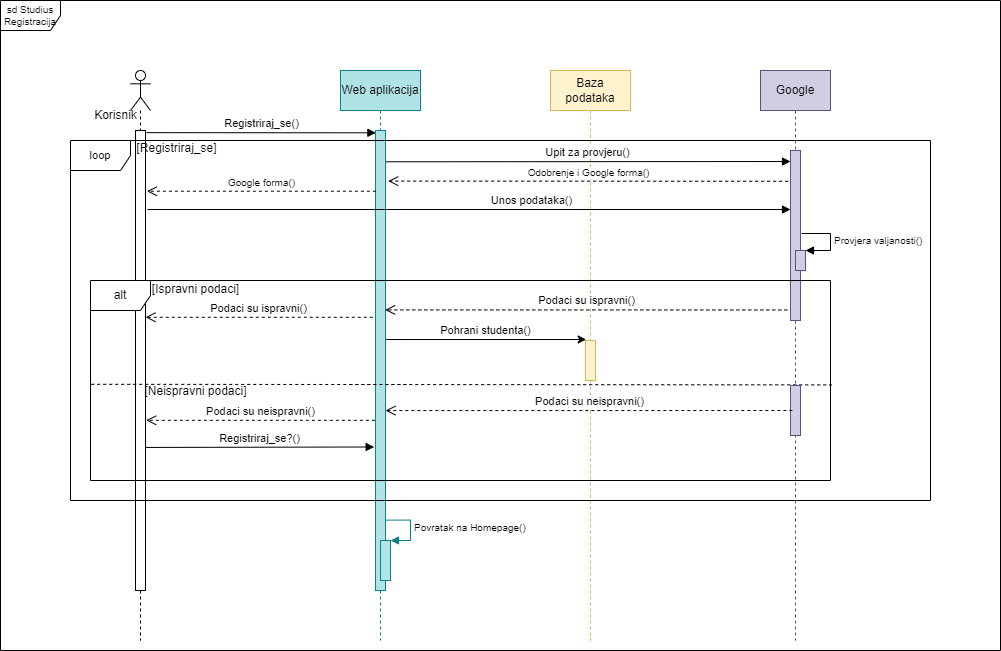

The diagram above was exported from draw.io. Its source (the exported page's mxGraphModel, read from the mxfile embedded in the PNG):
<mxGraphModel dx="1888" dy="1589" grid="1" gridSize="10" guides="1" tooltips="1" connect="1" arrows="1" fold="1" page="1" pageScale="1" pageWidth="850" pageHeight="1100" math="0" shadow="0">
  <root>
    <mxCell id="0" />
    <mxCell id="1" parent="0" />
    <mxCell id="tDZ69JRDFd1WXm0-AqOL-80" value="sd Studius Registracija" style="shape=umlFrame;whiteSpace=wrap;html=1;labelBackgroundColor=none;fontSize=10;gradientColor=none;swimlaneFillColor=default;" parent="1" vertex="1">
      <mxGeometry x="-70" y="-50" width="1000" height="650" as="geometry" />
    </mxCell>
    <mxCell id="tDZ69JRDFd1WXm0-AqOL-7" value="&lt;br&gt;" style="shape=umlLifeline;participant=umlActor;perimeter=lifelinePerimeter;whiteSpace=wrap;html=1;container=1;collapsible=0;recursiveResize=0;verticalAlign=top;spacingTop=36;outlineConnect=0;size=40;" parent="1" vertex="1">
      <mxGeometry x="60" y="20" width="20" height="570" as="geometry" />
    </mxCell>
    <mxCell id="tDZ69JRDFd1WXm0-AqOL-13" value="" style="html=1;points=[];perimeter=orthogonalPerimeter;" parent="tDZ69JRDFd1WXm0-AqOL-7" vertex="1">
      <mxGeometry x="5" y="60" width="10" height="460" as="geometry" />
    </mxCell>
    <mxCell id="tDZ69JRDFd1WXm0-AqOL-9" value="Korisnik&lt;br&gt;" style="text;html=1;align=center;verticalAlign=middle;resizable=0;points=[];autosize=1;strokeColor=none;fillColor=none;" parent="tDZ69JRDFd1WXm0-AqOL-7" vertex="1">
      <mxGeometry x="-50" y="30" width="70" height="30" as="geometry" />
    </mxCell>
    <mxCell id="tDZ69JRDFd1WXm0-AqOL-10" value="Baza podataka" style="shape=umlLifeline;perimeter=lifelinePerimeter;whiteSpace=wrap;html=1;container=1;collapsible=0;recursiveResize=0;outlineConnect=0;fillColor=#fff2cc;strokeColor=#d6b656;" parent="1" vertex="1">
      <mxGeometry x="480" y="20" width="80" height="570" as="geometry" />
    </mxCell>
    <mxCell id="tDZ69JRDFd1WXm0-AqOL-22" value="alt" style="shape=umlFrame;whiteSpace=wrap;html=1;labelBackgroundColor=none;" parent="tDZ69JRDFd1WXm0-AqOL-10" vertex="1">
      <mxGeometry x="-460" y="210" width="740" height="200" as="geometry" />
    </mxCell>
    <mxCell id="tDZ69JRDFd1WXm0-AqOL-46" value="" style="html=1;points=[];perimeter=orthogonalPerimeter;labelBackgroundColor=none;fontSize=12;fillColor=#fff2cc;strokeColor=#d6b656;" parent="tDZ69JRDFd1WXm0-AqOL-10" vertex="1">
      <mxGeometry x="35" y="270" width="10" height="40" as="geometry" />
    </mxCell>
    <mxCell id="tDZ69JRDFd1WXm0-AqOL-62" value="loop" style="shape=umlFrame;whiteSpace=wrap;html=1;labelBackgroundColor=none;fontSize=11;" parent="tDZ69JRDFd1WXm0-AqOL-10" vertex="1">
      <mxGeometry x="-480" y="70" width="860" height="360" as="geometry" />
    </mxCell>
    <mxCell id="tDZ69JRDFd1WXm0-AqOL-24" value="" style="endArrow=none;dashed=1;html=1;rounded=0;exitX=0.001;exitY=0.519;exitDx=0;exitDy=0;exitPerimeter=0;entryX=1.002;entryY=0.522;entryDx=0;entryDy=0;entryPerimeter=0;" parent="tDZ69JRDFd1WXm0-AqOL-10" source="tDZ69JRDFd1WXm0-AqOL-22" target="tDZ69JRDFd1WXm0-AqOL-22" edge="1">
      <mxGeometry width="50" height="50" relative="1" as="geometry">
        <mxPoint x="-420" y="340" as="sourcePoint" />
        <mxPoint x="290" y="474" as="targetPoint" />
        <Array as="points" />
      </mxGeometry>
    </mxCell>
    <mxCell id="tDZ69JRDFd1WXm0-AqOL-38" value="[Ispravni podaci]" style="text;html=1;align=center;verticalAlign=middle;resizable=0;points=[];autosize=1;strokeColor=none;fillColor=none;" parent="tDZ69JRDFd1WXm0-AqOL-10" vertex="1">
      <mxGeometry x="-410" y="204" width="110" height="30" as="geometry" />
    </mxCell>
    <mxCell id="tDZ69JRDFd1WXm0-AqOL-12" value="Google" style="shape=umlLifeline;perimeter=lifelinePerimeter;whiteSpace=wrap;html=1;container=1;collapsible=0;recursiveResize=0;outlineConnect=0;fillColor=#d0cee2;strokeColor=#56517e;" parent="1" vertex="1">
      <mxGeometry x="690" y="20" width="70" height="570" as="geometry" />
    </mxCell>
    <mxCell id="tDZ69JRDFd1WXm0-AqOL-27" value="" style="html=1;points=[];perimeter=orthogonalPerimeter;labelBackgroundColor=none;fillColor=#d0cee2;strokeColor=#56517e;" parent="tDZ69JRDFd1WXm0-AqOL-12" vertex="1">
      <mxGeometry x="30" y="80" width="10" height="170" as="geometry" />
    </mxCell>
    <mxCell id="tDZ69JRDFd1WXm0-AqOL-42" value="" style="html=1;points=[];perimeter=orthogonalPerimeter;labelBackgroundColor=none;fillColor=#d0cee2;strokeColor=#56517e;" parent="tDZ69JRDFd1WXm0-AqOL-12" vertex="1">
      <mxGeometry x="30" y="315" width="10" height="50" as="geometry" />
    </mxCell>
    <mxCell id="tDZ69JRDFd1WXm0-AqOL-49" value="" style="html=1;points=[];perimeter=orthogonalPerimeter;labelBackgroundColor=none;fontSize=10;fillColor=#d0cee2;strokeColor=#56517e;" parent="tDZ69JRDFd1WXm0-AqOL-12" vertex="1">
      <mxGeometry x="35" y="180" width="10" height="20" as="geometry" />
    </mxCell>
    <mxCell id="tDZ69JRDFd1WXm0-AqOL-50" value="Provjera valjanosti()" style="edgeStyle=orthogonalEdgeStyle;html=1;align=left;spacingLeft=2;endArrow=block;rounded=0;entryX=1;entryY=0;fontSize=10;" parent="tDZ69JRDFd1WXm0-AqOL-12" target="tDZ69JRDFd1WXm0-AqOL-49" edge="1">
      <mxGeometry relative="1" as="geometry">
        <mxPoint x="41" y="163" as="sourcePoint" />
        <Array as="points">
          <mxPoint x="70" y="163" />
          <mxPoint x="70" y="180" />
        </Array>
      </mxGeometry>
    </mxCell>
    <mxCell id="tDZ69JRDFd1WXm0-AqOL-79" value="" style="endArrow=none;html=1;rounded=0;fontSize=10;" parent="tDZ69JRDFd1WXm0-AqOL-12" edge="1">
      <mxGeometry width="50" height="50" relative="1" as="geometry">
        <mxPoint y="210" as="sourcePoint" />
        <mxPoint x="60" y="210" as="targetPoint" />
      </mxGeometry>
    </mxCell>
    <mxCell id="tDZ69JRDFd1WXm0-AqOL-21" value="Unos podataka()" style="html=1;verticalAlign=bottom;endArrow=block;rounded=0;" parent="1" edge="1">
      <mxGeometry x="0.1938" width="80" relative="1" as="geometry">
        <mxPoint x="77" y="159" as="sourcePoint" />
        <mxPoint x="720" y="159" as="targetPoint" />
        <mxPoint as="offset" />
      </mxGeometry>
    </mxCell>
    <mxCell id="tDZ69JRDFd1WXm0-AqOL-34" value="Upit za provjeru()" style="html=1;verticalAlign=bottom;endArrow=block;rounded=0;exitX=0.9;exitY=0.068;exitDx=0;exitDy=0;exitPerimeter=0;" parent="1" source="tDZ69JRDFd1WXm0-AqOL-52" edge="1">
      <mxGeometry width="80" relative="1" as="geometry">
        <mxPoint x="406.76" y="119.20000000000005" as="sourcePoint" />
        <mxPoint x="720" y="111" as="targetPoint" />
      </mxGeometry>
    </mxCell>
    <mxCell id="tDZ69JRDFd1WXm0-AqOL-37" value="Podaci su ispravni()" style="html=1;verticalAlign=bottom;endArrow=open;dashed=1;endSize=8;rounded=0;exitX=-0.317;exitY=0.938;exitDx=0;exitDy=0;exitPerimeter=0;entryX=0.962;entryY=0.39;entryDx=0;entryDy=0;entryPerimeter=0;" parent="1" source="tDZ69JRDFd1WXm0-AqOL-27" target="tDZ69JRDFd1WXm0-AqOL-52" edge="1">
      <mxGeometry relative="1" as="geometry">
        <mxPoint x="680" y="244.57999999999998" as="sourcePoint" />
        <mxPoint x="405" y="245" as="targetPoint" />
        <Array as="points" />
      </mxGeometry>
    </mxCell>
    <mxCell id="tDZ69JRDFd1WXm0-AqOL-47" value="" style="endArrow=classic;html=1;rounded=0;fontSize=15;fontColor=#000000;entryX=0.067;entryY=-0.025;entryDx=0;entryDy=0;entryPerimeter=0;" parent="1" source="tDZ69JRDFd1WXm0-AqOL-51" target="tDZ69JRDFd1WXm0-AqOL-46" edge="1">
      <mxGeometry width="50" height="50" relative="1" as="geometry">
        <mxPoint x="405.48" y="276.15999999999997" as="sourcePoint" />
        <mxPoint x="320" y="220" as="targetPoint" />
        <Array as="points" />
      </mxGeometry>
    </mxCell>
    <mxCell id="tDZ69JRDFd1WXm0-AqOL-14" value="Registriraj_se()" style="html=1;verticalAlign=bottom;endArrow=block;rounded=0;exitX=0.941;exitY=1.072;exitDx=0;exitDy=0;exitPerimeter=0;entryX=0.038;entryY=0.005;entryDx=0;entryDy=0;entryPerimeter=0;" parent="1" source="tDZ69JRDFd1WXm0-AqOL-9" target="tDZ69JRDFd1WXm0-AqOL-52" edge="1">
      <mxGeometry width="80" relative="1" as="geometry">
        <mxPoint x="77.5" y="90" as="sourcePoint" />
        <mxPoint x="172.5" y="90" as="targetPoint" />
      </mxGeometry>
    </mxCell>
    <mxCell id="tDZ69JRDFd1WXm0-AqOL-51" value="Web aplikacija" style="shape=umlLifeline;perimeter=lifelinePerimeter;whiteSpace=wrap;html=1;container=1;collapsible=0;recursiveResize=0;outlineConnect=0;labelBackgroundColor=none;fontSize=12;fillColor=#b0e3e6;strokeColor=#0e8088;" parent="1" vertex="1">
      <mxGeometry x="270" y="20" width="80" height="570" as="geometry" />
    </mxCell>
    <mxCell id="tDZ69JRDFd1WXm0-AqOL-52" value="" style="html=1;points=[];perimeter=orthogonalPerimeter;labelBackgroundColor=none;fontSize=12;fillColor=#b0e3e6;strokeColor=#0e8088;" parent="tDZ69JRDFd1WXm0-AqOL-51" vertex="1">
      <mxGeometry x="35" y="60" width="10" height="460" as="geometry" />
    </mxCell>
    <mxCell id="tDZ69JRDFd1WXm0-AqOL-64" value="" style="html=1;points=[];perimeter=orthogonalPerimeter;labelBackgroundColor=none;fontSize=10;fillColor=#b0e3e6;strokeColor=#0e8088;" parent="tDZ69JRDFd1WXm0-AqOL-51" vertex="1">
      <mxGeometry x="40" y="470" width="10" height="40" as="geometry" />
    </mxCell>
    <mxCell id="tDZ69JRDFd1WXm0-AqOL-65" value="Povratak na Homepage()" style="edgeStyle=orthogonalEdgeStyle;html=1;align=left;spacingLeft=2;endArrow=block;rounded=0;entryX=1;entryY=0;fontSize=10;fillColor=#b0e3e6;strokeColor=#0e8088;exitX=1.067;exitY=0.847;exitDx=0;exitDy=0;exitPerimeter=0;" parent="tDZ69JRDFd1WXm0-AqOL-51" source="tDZ69JRDFd1WXm0-AqOL-52" target="tDZ69JRDFd1WXm0-AqOL-64" edge="1">
      <mxGeometry relative="1" as="geometry">
        <mxPoint x="50" y="450" as="sourcePoint" />
        <Array as="points">
          <mxPoint x="70" y="450" />
          <mxPoint x="70" y="470" />
        </Array>
      </mxGeometry>
    </mxCell>
    <mxCell id="tDZ69JRDFd1WXm0-AqOL-71" value="" style="endArrow=none;html=1;rounded=0;fontSize=10;" parent="tDZ69JRDFd1WXm0-AqOL-51" edge="1">
      <mxGeometry width="50" height="50" relative="1" as="geometry">
        <mxPoint x="10" y="139" as="sourcePoint" />
        <mxPoint x="70" y="139" as="targetPoint" />
      </mxGeometry>
    </mxCell>
    <mxCell id="tDZ69JRDFd1WXm0-AqOL-74" value="" style="endArrow=none;html=1;rounded=0;fontSize=10;" parent="tDZ69JRDFd1WXm0-AqOL-51" edge="1">
      <mxGeometry width="50" height="50" relative="1" as="geometry">
        <mxPoint x="15" y="210" as="sourcePoint" />
        <mxPoint x="75" y="210" as="targetPoint" />
      </mxGeometry>
    </mxCell>
    <mxCell id="tDZ69JRDFd1WXm0-AqOL-75" value="" style="endArrow=none;html=1;rounded=0;fontSize=10;" parent="tDZ69JRDFd1WXm0-AqOL-51" edge="1">
      <mxGeometry width="50" height="50" relative="1" as="geometry">
        <mxPoint x="10" y="70" as="sourcePoint" />
        <mxPoint x="70" y="70" as="targetPoint" />
      </mxGeometry>
    </mxCell>
    <mxCell id="tDZ69JRDFd1WXm0-AqOL-76" value="" style="endArrow=none;html=1;rounded=0;fontSize=10;" parent="tDZ69JRDFd1WXm0-AqOL-51" edge="1">
      <mxGeometry width="50" height="50" relative="1" as="geometry">
        <mxPoint x="10" y="410" as="sourcePoint" />
        <mxPoint x="70" y="410" as="targetPoint" />
      </mxGeometry>
    </mxCell>
    <mxCell id="tDZ69JRDFd1WXm0-AqOL-77" value="" style="endArrow=none;html=1;rounded=0;fontSize=10;" parent="tDZ69JRDFd1WXm0-AqOL-51" edge="1">
      <mxGeometry width="50" height="50" relative="1" as="geometry">
        <mxPoint x="10" y="430" as="sourcePoint" />
        <mxPoint x="70" y="430" as="targetPoint" />
      </mxGeometry>
    </mxCell>
    <mxCell id="tDZ69JRDFd1WXm0-AqOL-78" value="" style="endArrow=none;dashed=1;html=1;rounded=0;fontSize=10;" parent="tDZ69JRDFd1WXm0-AqOL-51" edge="1">
      <mxGeometry width="50" height="50" relative="1" as="geometry">
        <mxPoint x="9" y="314" as="sourcePoint" />
        <mxPoint x="67.5" y="314" as="targetPoint" />
      </mxGeometry>
    </mxCell>
    <mxCell id="tDZ69JRDFd1WXm0-AqOL-58" value="Podaci su neispravni()" style="html=1;verticalAlign=bottom;endArrow=open;dashed=1;endSize=8;rounded=0;exitX=-0.317;exitY=0.938;exitDx=0;exitDy=0;exitPerimeter=0;" parent="1" target="tDZ69JRDFd1WXm0-AqOL-52" edge="1">
      <mxGeometry relative="1" as="geometry">
        <mxPoint x="721.8299999999999" y="359.99999999999994" as="sourcePoint" />
        <mxPoint x="320" y="360.06" as="targetPoint" />
        <Array as="points">
          <mxPoint x="525" y="360.06" />
        </Array>
      </mxGeometry>
    </mxCell>
    <mxCell id="tDZ69JRDFd1WXm0-AqOL-59" value="Podaci su neispravni()" style="html=1;verticalAlign=bottom;endArrow=open;dashed=1;endSize=8;rounded=0;exitX=-0.067;exitY=0.63;exitDx=0;exitDy=0;exitPerimeter=0;entryX=1.067;entryY=0.63;entryDx=0;entryDy=0;entryPerimeter=0;" parent="1" source="tDZ69JRDFd1WXm0-AqOL-52" target="tDZ69JRDFd1WXm0-AqOL-13" edge="1">
      <mxGeometry relative="1" as="geometry">
        <mxPoint x="300" y="370" as="sourcePoint" />
        <mxPoint x="70" y="370.05999999999995" as="targetPoint" />
        <Array as="points" />
      </mxGeometry>
    </mxCell>
    <mxCell id="tDZ69JRDFd1WXm0-AqOL-57" value="&lt;font style=&quot;font-size: 11px;&quot;&gt;Podaci su ispravni()&lt;/font&gt;" style="html=1;verticalAlign=bottom;endArrow=open;dashed=1;endSize=8;rounded=0;fontSize=12;exitX=-0.269;exitY=0.406;exitDx=0;exitDy=0;exitPerimeter=0;" parent="1" source="tDZ69JRDFd1WXm0-AqOL-52" target="tDZ69JRDFd1WXm0-AqOL-13" edge="1">
      <mxGeometry relative="1" as="geometry">
        <mxPoint x="305" y="230" as="sourcePoint" />
        <mxPoint x="80" y="230" as="targetPoint" />
      </mxGeometry>
    </mxCell>
    <mxCell id="tDZ69JRDFd1WXm0-AqOL-61" value="Registriraj_se?()" style="html=1;verticalAlign=bottom;endArrow=block;rounded=0;entryX=-0.133;entryY=0.688;entryDx=0;entryDy=0;entryPerimeter=0;exitX=1;exitY=0.689;exitDx=0;exitDy=0;exitPerimeter=0;" parent="1" source="tDZ69JRDFd1WXm0-AqOL-13" target="tDZ69JRDFd1WXm0-AqOL-52" edge="1">
      <mxGeometry width="80" relative="1" as="geometry">
        <mxPoint x="80.00000000000003" y="400" as="sourcePoint" />
        <mxPoint x="300" y="420" as="targetPoint" />
      </mxGeometry>
    </mxCell>
    <mxCell id="tDZ69JRDFd1WXm0-AqOL-63" value="&lt;font style=&quot;font-size: 12px;&quot;&gt;[Registriraj_se]&lt;/font&gt;" style="text;html=1;align=center;verticalAlign=middle;resizable=0;points=[];autosize=1;strokeColor=none;fillColor=none;fontSize=11;" parent="1" vertex="1">
      <mxGeometry x="56" y="83" width="100" height="30" as="geometry" />
    </mxCell>
    <mxCell id="tDZ69JRDFd1WXm0-AqOL-72" value="Odobrenje i Google forma()" style="html=1;verticalAlign=bottom;endArrow=open;dashed=1;endSize=8;rounded=0;fontSize=10;exitX=-0.231;exitY=0.181;exitDx=0;exitDy=0;exitPerimeter=0;entryX=1.269;entryY=0.11;entryDx=0;entryDy=0;entryPerimeter=0;" parent="1" source="tDZ69JRDFd1WXm0-AqOL-27" target="tDZ69JRDFd1WXm0-AqOL-52" edge="1">
      <mxGeometry relative="1" as="geometry">
        <mxPoint x="480" y="130" as="sourcePoint" />
        <mxPoint x="400" y="130" as="targetPoint" />
      </mxGeometry>
    </mxCell>
    <mxCell id="tDZ69JRDFd1WXm0-AqOL-73" value="Google forma()" style="html=1;verticalAlign=bottom;endArrow=open;dashed=1;endSize=8;rounded=0;fontSize=10;entryX=1.146;entryY=0.132;entryDx=0;entryDy=0;entryPerimeter=0;exitX=0.038;exitY=0.132;exitDx=0;exitDy=0;exitPerimeter=0;" parent="1" source="tDZ69JRDFd1WXm0-AqOL-52" target="tDZ69JRDFd1WXm0-AqOL-13" edge="1">
      <mxGeometry relative="1" as="geometry">
        <mxPoint x="300" y="141" as="sourcePoint" />
        <mxPoint x="80.00000000000006" y="140.60000000000002" as="targetPoint" />
      </mxGeometry>
    </mxCell>
    <mxCell id="tDZ69JRDFd1WXm0-AqOL-48" value="&lt;font style=&quot;font-size: 11px;&quot;&gt;Pohrani studenta()&lt;/font&gt;" style="text;html=1;align=center;verticalAlign=middle;resizable=0;points=[];autosize=1;strokeColor=none;fillColor=none;fontSize=12;" parent="1" vertex="1">
      <mxGeometry x="360" y="265" width="110" height="30" as="geometry" />
    </mxCell>
    <mxCell id="tDZ69JRDFd1WXm0-AqOL-39" value="[Neispravni podaci]" style="text;html=1;align=center;verticalAlign=middle;resizable=0;points=[];autosize=1;strokeColor=none;fillColor=none;" parent="1" vertex="1">
      <mxGeometry x="60" y="326" width="130" height="30" as="geometry" />
    </mxCell>
  </root>
</mxGraphModel>